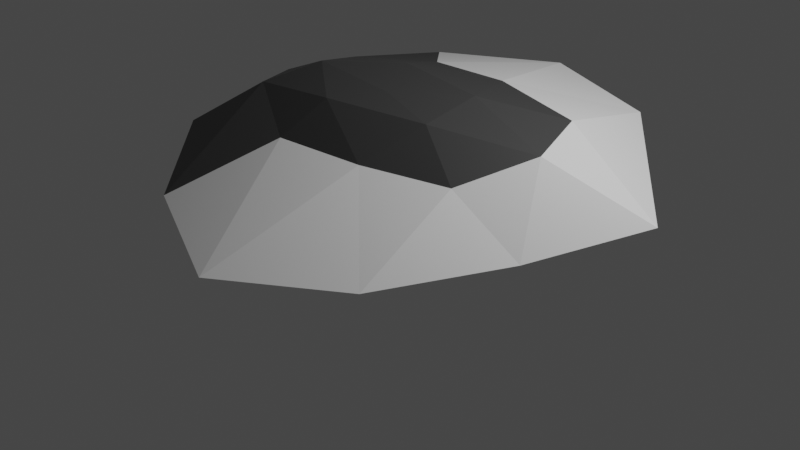 # Source: map_Prop_03.blend  (saved by Blender 3.4.6; exported with 4.5.12 LTS)
import bpy
from mathutils import Matrix  # noqa: F401  (used for matrix-valued properties, if any)

bpy.ops.wm.read_factory_settings(use_empty=True)
scene = bpy.context.scene
scene.name = 'Scene'

# ---- collections
col_collection = bpy.data.collections.new('Collection'); scene.collection.children.link(col_collection)

# ---- materials (node trees are filled in below, after node groups)
mat_high = bpy.data.materials.new('High')
mat_high.use_transparent_shadow = False
mat_ground = bpy.data.materials.new('ground')
mat_ground.use_transparent_shadow = False

# ---- material node trees
mat_high.use_nodes = True; mat_high.node_tree.nodes.clear()
_N = mat_high.node_tree.nodes; _L = mat_high.node_tree.links
n0 = _N.new('ShaderNodeBsdfPrincipled'); n0.name = 'Principled BSDF'; n0.location = (10, 300)
n0.distribution = 'GGX'
n0.subsurface_method = 'RANDOM_WALK_SKIN'
n0.inputs[3].default_value = 1.45
n0.inputs[27].default_value = (0.0, 0.0, 0.0, 1.0)
n0.inputs[28].default_value = 1.0
n1 = _N.new('ShaderNodeOutputMaterial'); n1.name = 'Material Output'; n1.location = (300, 300)
_L.new(n0.outputs[0], n1.inputs[0])
n1.is_active_output = True
mat_ground.use_nodes = True; mat_ground.node_tree.nodes.clear()
_N = mat_ground.node_tree.nodes; _L = mat_ground.node_tree.links
n0 = _N.new('ShaderNodeBsdfPrincipled'); n0.name = 'Principled BSDF'; n0.location = (10, 300)
n0.distribution = 'GGX'
n0.subsurface_method = 'RANDOM_WALK_SKIN'
n0.inputs[0].default_value = (0.04696, 0.04696, 0.04696, 1.0)
n0.inputs[3].default_value = 1.45
n0.inputs[27].default_value = (0.0, 0.0, 0.0, 1.0)
n0.inputs[28].default_value = 1.0
n1 = _N.new('ShaderNodeOutputMaterial'); n1.name = 'Material Output'; n1.location = (300, 300)
_L.new(n0.outputs[0], n1.inputs[0])
n1.is_active_output = True

# ---- world
world_world = bpy.data.worlds.new('World'); scene.world = world_world
world_world.use_nodes = True; world_world.node_tree.nodes.clear()
_N = world_world.node_tree.nodes; _L = world_world.node_tree.links
n0 = _N.new('ShaderNodeOutputWorld'); n0.name = 'World Output'; n0.location = (300, 300)
n1 = _N.new('ShaderNodeBackground'); n1.name = 'Background'; n1.location = (10, 300)
n1.inputs[0].default_value = (0.05088, 0.05088, 0.05088, 1.0)
_L.new(n1.outputs[0], n0.inputs[0])
n0.is_active_output = True
world_world.color = (0.05088, 0.05088, 0.05088)
world_world.use_sun_shadow = False
world_world.sun_shadow_jitter_overblur = 0.0

# ---- cameras
cam_camera = bpy.data.cameras.new('Camera')
cam_camera.clip_end = 100.0
cam_camera.ortho_scale = 7.314

# ---- lights
light_light = bpy.data.lights.new('Light', 'POINT')
light_light.transmission_factor = 0.0
light_light.energy = 1000.0
light_light.shadow_soft_size = 0.1
light_light.shadow_maximum_resolution = 0.006
light_light.use_absolute_resolution = True

# ---- meshes
me_icosphere = bpy.data.meshes.new('Icosphere')
me_icosphere.from_pydata([(0.1424, -0.2973, 0.598), (1.603, 0.6302, 0.4716), (-0.4992, 1.016, 0.4374), (-1.694, -0.02199, 0.3044), (-0.5667, -1.018, 0.1279), (1.39, -0.6987, 0.1464), (0.477, 1.07, -0.4629), (-1.607, 0.8776, -0.6473), (-1.53, -0.4784, -0.9776), (0.5486, -0.9101, -0.864), (1.095, 0.1428, -0.5415), (0.0335, -0.01308, 0.1969), (-0.2261, 0.3207, 0.6461), (0.8595, 0.1376, 0.6349), (0.5163, 0.8978, 0.5134), (1.837, -0.07315, 0.3987), (0.8574, -0.4832, 0.5226), (-0.9502, -0.1682, 0.6095), (-1.247, 0.5331, 0.4265), (-0.2842, -0.6674, 0.5153), (-1.419, -0.5625, 0.3657), (0.4926, -0.9582, 0.1591), (2.792, 0.3417, -0.07496), (2.153, -0.6507, -0.3161), (-0.01115, 2.454, 0.2203), (1.402, 1.993, 0.1471), (-2.307, 0.7976, -0.04146), (-1.37, 1.93, 0.143), (-1.407, -1.84, -0.499), (-2.484, -0.7554, -0.3023), (1.34, -1.714, -0.5082), (0.01797, -2.407, -0.6239), (1.041, 0.4568, -0.5544), (-0.5399, 1.164, -0.6433), (-1.604, 0.1951, -0.9327), (-0.5246, -0.8294, -1.011), (0.9981, -0.1916, -0.6383), (0.3546, 0.5013, -0.2583), (0.6902, 0.1172, -0.307), (-0.8008, 0.4421, -0.508), (-0.6554, -0.1632, -0.5065), (0.3656, -0.3982, -0.584)], [], [(0, 13, 12), (1, 13, 15), (0, 12, 17), (0, 17, 19), (0, 19, 16), (1, 15, 22), (2, 14, 24), (3, 18, 26), (4, 20, 28), (5, 21, 30), (1, 22, 25), (2, 24, 27), (3, 26, 29), (4, 28, 31), (5, 30, 23), (6, 32, 37), (7, 33, 39), (8, 34, 40), (9, 35, 41), (10, 36, 38), (38, 41, 11), (38, 36, 41), (36, 9, 41), (41, 40, 11), (41, 35, 40), (35, 8, 40), (40, 39, 11), (40, 34, 39), (34, 7, 39), (39, 37, 11), (39, 33, 37), (33, 6, 37), (37, 38, 11), (37, 32, 38), (32, 10, 38), (23, 36, 10), (23, 30, 36), (30, 9, 36), (31, 35, 9), (31, 28, 35), (28, 8, 35), (29, 34, 8), (29, 26, 34), (26, 7, 34), (27, 33, 7), (27, 24, 33), (24, 6, 33), (25, 32, 6), (25, 22, 32), (22, 10, 32), (30, 31, 9), (30, 21, 31), (21, 4, 31), (28, 29, 8), (28, 20, 29), (20, 3, 29), (26, 27, 7), (26, 18, 27), (18, 2, 27), (24, 25, 6), (24, 14, 25), (14, 1, 25), (22, 23, 10), (22, 15, 23), (15, 5, 23), (16, 21, 5), (16, 19, 21), (19, 4, 21), (19, 20, 4), (19, 17, 20), (17, 3, 20), (17, 18, 3), (17, 12, 18), (12, 2, 18), (15, 16, 5), (15, 13, 16), (13, 0, 16), (12, 14, 2), (12, 13, 14), (13, 1, 14)])
me_icosphere.polygons.foreach_set('material_index', [1, 1, 1, 1, 1, 0, 0, 1, 1, 0, 0, 0, 1, 0, 0, 0, 0, 0, 0, 0, 0, 0, 0, 0, 0, 0, 0, 0, 0, 0, 0, 0, 0, 0, 0, 0, 0, 0, 0, 0, 0, 1, 1, 1, 0, 0, 0, 0, 0, 0, 0, 0, 0, 1, 1, 1, 1, 1, 1, 0, 0, 0, 0, 0, 0, 1, 1, 1, 1, 1, 1, 1, 1, 1, 1, 1, 1, 1, 1, 1])
_uv = me_icosphere.uv_layers.new(name='UVMap')
_uv.uv.foreach_set('vector', [0.1818, 0.0, 0.2273, 0.07873, 0.1364, 0.07873, 0.2727, 0.1575, 0.3182, 0.07873, 0.3636, 0.1575, 0.9091, 0.0, 0.9545, 0.07873, 0.8636, 0.07873, 0.7273, 0.0, 0.7727, 0.07873, 0.6818, 0.07873, 0.5455, 0.0, 0.5909, 0.07873, 0.5, 0.07873, 0.2727, 0.1575, 0.3636, 0.1575, 0.3182, 0.2362, 0.09091, 0.1575, 0.1818, 0.1575, 0.1364, 0.2362, 0.8182, 0.1575, 0.9091, 0.1575, 0.8636, 0.2362, 0.6364, 0.1575, 0.7273, 0.1575, 0.6818, 0.2362, 0.4545, 0.1575, 0.5455, 0.1575, 0.5, 0.2362, 0.2727, 0.1575, 0.3182, 0.2362, 0.2273, 0.2362, 0.09091, 0.1575, 0.1364, 0.2362, 0.04546, 0.2362, 0.8182, 0.1575, 0.8636, 0.2362, 0.7727, 0.2362, 0.6364, 0.1575, 0.6818, 0.2362, 0.5909, 0.2362, 0.4545, 0.1575, 0.5, 0.2362, 0.4091, 0.2362, 0.1818, 0.3149, 0.2727, 0.3149, 0.2273, 0.3937, 0.0, 0.3149, 0.09091, 0.3149, 0.04546, 0.3937, 0.7273, 0.3149, 0.8182, 0.3149, 0.7727, 0.3937, 0.5455, 0.3149, 0.6364, 0.3149, 0.5909, 0.3937, 0.3636, 0.3149, 0.4545, 0.3149, 0.4091, 0.3937, 0.4091, 0.3937, 0.5, 0.3937, 0.4545, 0.4724, 0.4091, 0.3937, 0.4545, 0.3149, 0.5, 0.3937, 0.4545, 0.3149, 0.5455, 0.3149, 0.5, 0.3937, 0.5909, 0.3937, 0.6818, 0.3937, 0.6364, 0.4724, 0.5909, 0.3937, 0.6364, 0.3149, 0.6818, 0.3937, 0.6364, 0.3149, 0.7273, 0.3149, 0.6818, 0.3937, 0.7727, 0.3937, 0.8636, 0.3937, 0.8182, 0.4724, 0.7727, 0.3937, 0.8182, 0.3149, 0.8636, 0.3937, 0.8182, 0.3149, 0.9091, 0.3149, 0.8636, 0.3937, 0.04546, 0.3937, 0.1364, 0.3937, 0.09091, 0.4724, 0.04546, 0.3937, 0.09091, 0.3149, 0.1364, 0.3937, 0.09091, 0.3149, 0.1818, 0.3149, 0.1364, 0.3937, 0.2273, 0.3937, 0.3182, 0.3937, 0.2727, 0.4724, 0.2273, 0.3937, 0.2727, 0.3149, 0.3182, 0.3937, 0.2727, 0.3149, 0.3636, 0.3149, 0.3182, 0.3937, 0.4091, 0.2362, 0.4545, 0.3149, 0.3636, 0.3149, 0.4091, 0.2362, 0.5, 0.2362, 0.4545, 0.3149, 0.5, 0.2362, 0.5455, 0.3149, 0.4545, 0.3149, 0.5909, 0.2362, 0.6364, 0.3149, 0.5455, 0.3149, 0.5909, 0.2362, 0.6818, 0.2362, 0.6364, 0.3149, 0.6818, 0.2362, 0.7273, 0.3149, 0.6364, 0.3149, 0.7727, 0.2362, 0.8182, 0.3149, 0.7273, 0.3149, 0.7727, 0.2362, 0.8636, 0.2362, 0.8182, 0.3149, 0.8636, 0.2362, 0.9091, 0.3149, 0.8182, 0.3149, 0.04546, 0.2362, 0.09091, 0.3149, 0.0, 0.3149, 0.04546, 0.2362, 0.1364, 0.2362, 0.09091, 0.3149, 0.1364, 0.2362, 0.1818, 0.3149, 0.09091, 0.3149, 0.2273, 0.2362, 0.2727, 0.3149, 0.1818, 0.3149, 0.2273, 0.2362, 0.3182, 0.2362, 0.2727, 0.3149, 0.3182, 0.2362, 0.3636, 0.3149, 0.2727, 0.3149, 0.5, 0.2362, 0.5909, 0.2362, 0.5455, 0.3149, 0.5, 0.2362, 0.5455, 0.1575, 0.5909, 0.2362, 0.5455, 0.1575, 0.6364, 0.1575, 0.5909, 0.2362, 0.6818, 0.2362, 0.7727, 0.2362, 0.7273, 0.3149, 0.6818, 0.2362, 0.7273, 0.1575, 0.7727, 0.2362, 0.7273, 0.1575, 0.8182, 0.1575, 0.7727, 0.2362, 0.8636, 0.2362, 0.9545, 0.2362, 0.9091, 0.3149, 0.8636, 0.2362, 0.9091, 0.1575, 0.9545, 0.2362, 0.9091, 0.1575, 1.0, 0.1575, 0.9545, 0.2362, 0.1364, 0.2362, 0.2273, 0.2362, 0.1818, 0.3149, 0.1364, 0.2362, 0.1818, 0.1575, 0.2273, 0.2362, 0.1818, 0.1575, 0.2727, 0.1575, 0.2273, 0.2362, 0.3182, 0.2362, 0.4091, 0.2362, 0.3636, 0.3149, 0.3182, 0.2362, 0.3636, 0.1575, 0.4091, 0.2362, 0.3636, 0.1575, 0.4545, 0.1575, 0.4091, 0.2362, 0.5, 0.07873, 0.5455, 0.1575, 0.4545, 0.1575, 0.5, 0.07873, 0.5909, 0.07873, 0.5455, 0.1575, 0.5909, 0.07873, 0.6364, 0.1575, 0.5455, 0.1575, 0.6818, 0.07873, 0.7273, 0.1575, 0.6364, 0.1575, 0.6818, 0.07873, 0.7727, 0.07873, 0.7273, 0.1575, 0.7727, 0.07873, 0.8182, 0.1575, 0.7273, 0.1575, 0.8636, 0.07873, 0.9091, 0.1575, 0.8182, 0.1575, 0.8636, 0.07873, 0.9545, 0.07873, 0.9091, 0.1575, 0.9545, 0.07873, 1.0, 0.1575, 0.9091, 0.1575, 0.3636, 0.1575, 0.4091, 0.07873, 0.4545, 0.1575, 0.3636, 0.1575, 0.3182, 0.07873, 0.4091, 0.07873, 0.3182, 0.07873, 0.3636, 0.0, 0.4091, 0.07873, 0.1364, 0.07873, 0.1818, 0.1575, 0.09091, 0.1575, 0.1364, 0.07873, 0.2273, 0.07873, 0.1818, 0.1575, 0.2273, 0.07873, 0.2727, 0.1575, 0.1818, 0.1575])
me_icosphere.materials.append(mat_high)
me_icosphere.materials.append(mat_ground)
me_icosphere.update()

# ---- objects
ob_light = bpy.data.objects.new('Light', light_light)
ob_camera = bpy.data.objects.new('Camera', cam_camera)
ob_icosphere = bpy.data.objects.new('Icosphere', me_icosphere)

# ---- transforms, parenting, visibility, modifiers, constraints
ob_light.location = (4.076, 1.005, 5.904)
ob_light.rotation_euler = (0.6503, 0.05522, 1.866)
ob_light.lock_rotations_4d = False
ob_light.empty_display_type = 'ARROWS'
ob_light.color = (0.0, 0.0, 0.0, 0.0)
ob_light.lineart.crease_threshold = 0.0
ob_camera.location = (7.359, -6.926, 4.958)
ob_camera.rotation_euler = (1.109, 0.0, 0.8149)
ob_camera.lock_rotations_4d = False
ob_camera.empty_display_type = 'ARROWS'
ob_camera.color = (0.0, 0.0, 0.0, 0.0)
ob_camera.display_type = 'WIRE'
ob_camera.lineart.crease_threshold = 0.0
ob_icosphere.location = (0.0, 0.0, 0.8706)

# ---- collection membership
col_collection.objects.link(ob_light)
col_collection.objects.link(ob_camera)
col_collection.objects.link(ob_icosphere)

# ---- scene / render settings (as saved in the file)
scene.camera = ob_camera
scene.frame_start = 1; scene.frame_end = 250; scene.frame_set(1)
scene.render.engine = 'BLENDER_EEVEE_NEXT'
scene.cycles.sampling_pattern = 'TABULATED_SOBOL'
scene.cycles.use_light_tree = False
scene.view_settings.view_transform = 'Filmic'
bpy.context.view_layer.update()
